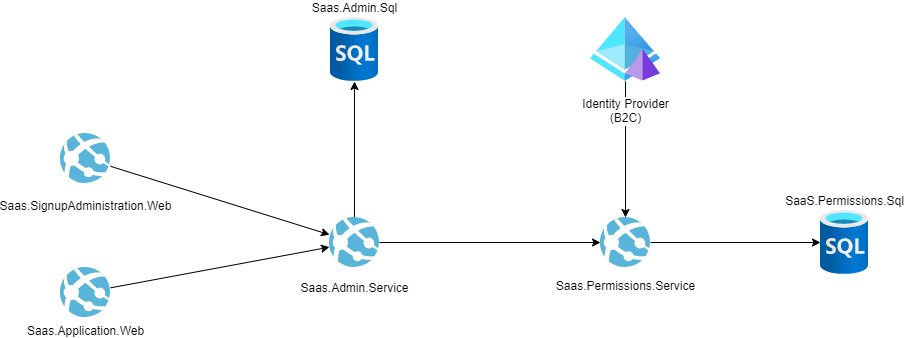

The diagram above was exported from draw.io. Its source (the exported page's mxGraphModel, read from the mxfile embedded in the PNG):
<mxGraphModel dx="1950" dy="1586" grid="1" gridSize="10" guides="1" tooltips="1" connect="1" arrows="1" fold="1" page="1" pageScale="1" pageWidth="850" pageHeight="1100" math="0" shadow="0">
  <root>
    <mxCell id="0" />
    <mxCell id="1" parent="0" />
    <mxCell id="2" style="edgeStyle=orthogonalEdgeStyle;rounded=0;orthogonalLoop=1;jettySize=auto;html=1;" parent="1" source="17" target="3" edge="1">
      <mxGeometry relative="1" as="geometry" />
    </mxCell>
    <mxCell id="3" value="Saas.Admin.Sql" style="aspect=fixed;html=1;points=[];align=center;image;fontSize=12;image=img/lib/azure2/databases/SQL_Database.svg;labelPosition=center;verticalLabelPosition=top;verticalAlign=bottom;" parent="1" vertex="1">
      <mxGeometry x="160" y="-26" width="48" height="64" as="geometry" />
    </mxCell>
    <mxCell id="6" style="edgeStyle=none;html=1;" parent="1" source="7" target="17" edge="1">
      <mxGeometry relative="1" as="geometry" />
    </mxCell>
    <mxCell id="7" value="Saas.SignupAdministration.Web" style="sketch=0;aspect=fixed;html=1;points=[];align=center;image;fontSize=12;image=img/lib/mscae/App_Services.svg;spacingTop=9;labelBackgroundColor=default;labelBorderColor=none;labelPosition=center;verticalLabelPosition=bottom;verticalAlign=top;" parent="1" vertex="1">
      <mxGeometry x="-110" y="90" width="50" height="50" as="geometry" />
    </mxCell>
    <mxCell id="8" style="html=1;jumpStyle=arc;" parent="1" source="9" target="17" edge="1">
      <mxGeometry relative="1" as="geometry" />
    </mxCell>
    <mxCell id="9" value="Saas.Application.Web" style="sketch=0;aspect=fixed;html=1;points=[];align=center;image;fontSize=12;image=img/lib/mscae/App_Services.svg;labelBackgroundColor=default;labelBorderColor=none;" parent="1" vertex="1">
      <mxGeometry x="-110" y="224" width="50" height="50" as="geometry" />
    </mxCell>
    <mxCell id="16" style="edgeStyle=none;jumpStyle=arc;html=1;" parent="1" source="17" target="20" edge="1">
      <mxGeometry relative="1" as="geometry" />
    </mxCell>
    <mxCell id="17" value="Saas.Admin.Service" style="sketch=0;aspect=fixed;html=1;points=[];align=center;image;fontSize=12;image=img/lib/mscae/App_Services.svg;labelBackgroundColor=default;labelBorderColor=none;labelPosition=center;verticalLabelPosition=bottom;verticalAlign=top;spacingTop=7;" parent="1" vertex="1">
      <mxGeometry x="159" y="174" width="50" height="50" as="geometry" />
    </mxCell>
    <mxCell id="19" style="edgeStyle=none;html=1;" parent="1" source="20" target="22" edge="1">
      <mxGeometry relative="1" as="geometry" />
    </mxCell>
    <mxCell id="20" value="Saas.Permissions.Service" style="sketch=0;aspect=fixed;html=1;points=[];align=center;image;fontSize=12;image=img/lib/mscae/App_Services.svg;labelBorderColor=none;spacingTop=5;" parent="1" vertex="1">
      <mxGeometry x="430" y="174" width="50" height="50" as="geometry" />
    </mxCell>
    <mxCell id="45" style="edgeStyle=none;html=1;" parent="1" source="21" target="20" edge="1">
      <mxGeometry relative="1" as="geometry" />
    </mxCell>
    <mxCell id="21" value="Identity Provider&lt;br&gt;(B2C)" style="aspect=fixed;html=1;points=[];align=center;image;fontSize=12;image=img/lib/azure2/identity/Azure_AD_Domain_Services.svg;spacingTop=9;" parent="1" vertex="1">
      <mxGeometry x="420" y="-26" width="70" height="64" as="geometry" />
    </mxCell>
    <mxCell id="22" value="SaaS.Permissions.Sql" style="aspect=fixed;html=1;points=[];align=center;image;fontSize=12;image=img/lib/azure2/databases/SQL_Database.svg;labelPosition=center;verticalLabelPosition=top;verticalAlign=bottom;" parent="1" vertex="1">
      <mxGeometry x="650" y="167" width="48" height="64" as="geometry" />
    </mxCell>
  </root>
</mxGraphModel>